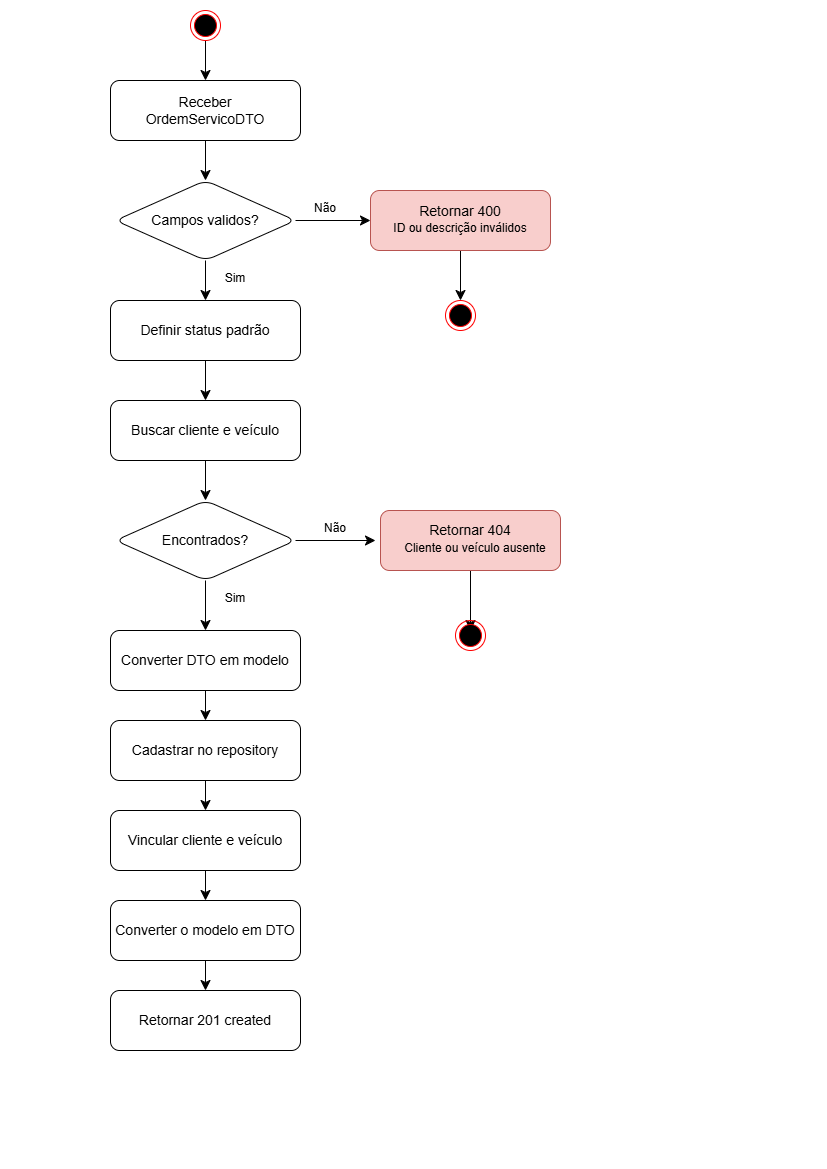

The diagram above was exported from draw.io. Its source (the exported page's mxGraphModel, read from the mxfile embedded in the PNG):
<mxGraphModel dx="1030" dy="710" grid="1" gridSize="10" guides="1" tooltips="1" connect="1" arrows="1" fold="1" page="1" pageScale="1" pageWidth="827" pageHeight="1169" math="0" shadow="0">
  <root>
    <mxCell id="0" />
    <mxCell id="1" parent="0" />
    <mxCell id="PiryyH4KRbDONTWCpmB6-4" edge="1" parent="1" source="PiryyH4KRbDONTWCpmB6-2" style="edgeStyle=none;curved=1;rounded=0;orthogonalLoop=1;jettySize=auto;html=1;fontSize=12;startSize=8;endSize=8;labelBackgroundColor=none;fontColor=default;" target="PiryyH4KRbDONTWCpmB6-3" value="">
      <mxGeometry relative="1" as="geometry" />
    </mxCell>
    <mxCell id="PiryyH4KRbDONTWCpmB6-2" parent="1" style="rounded=1;whiteSpace=wrap;html=1;labelBackgroundColor=none;" value="" vertex="1">
      <mxGeometry height="60" width="190" x="110" y="80" as="geometry" />
    </mxCell>
    <mxCell id="PiryyH4KRbDONTWCpmB6-7" edge="1" parent="1" source="PiryyH4KRbDONTWCpmB6-3" style="edgeStyle=none;curved=1;rounded=0;orthogonalLoop=1;jettySize=auto;html=1;fontSize=12;startSize=8;endSize=8;labelBackgroundColor=none;fontColor=default;" target="PiryyH4KRbDONTWCpmB6-6" value="">
      <mxGeometry relative="1" as="geometry" />
    </mxCell>
    <mxCell id="PiryyH4KRbDONTWCpmB6-11" edge="1" parent="1" source="PiryyH4KRbDONTWCpmB6-3" style="edgeStyle=none;curved=1;rounded=0;orthogonalLoop=1;jettySize=auto;html=1;fontSize=12;startSize=8;endSize=8;labelBackgroundColor=none;fontColor=default;" value="">
      <mxGeometry relative="1" as="geometry">
        <mxPoint x="370" y="220" as="targetPoint" />
      </mxGeometry>
    </mxCell>
    <mxCell id="PiryyH4KRbDONTWCpmB6-3" parent="1" style="rhombus;whiteSpace=wrap;html=1;shapeInside=1;rounded=1;labelBackgroundColor=none;" value="" vertex="1">
      <mxGeometry height="80" width="180" x="115" y="180" as="geometry" />
    </mxCell>
    <mxCell id="PiryyH4KRbDONTWCpmB6-9" edge="1" parent="1" source="PiryyH4KRbDONTWCpmB6-6" style="edgeStyle=none;curved=1;rounded=0;orthogonalLoop=1;jettySize=auto;html=1;fontSize=12;startSize=8;endSize=8;labelBackgroundColor=none;fontColor=default;" target="PiryyH4KRbDONTWCpmB6-8" value="">
      <mxGeometry relative="1" as="geometry" />
    </mxCell>
    <mxCell id="PiryyH4KRbDONTWCpmB6-6" parent="1" style="whiteSpace=wrap;html=1;rounded=1;labelBackgroundColor=none;" value="" vertex="1">
      <mxGeometry height="60" width="190" x="110" y="300" as="geometry" />
    </mxCell>
    <mxCell id="PiryyH4KRbDONTWCpmB6-14" edge="1" parent="1" source="PiryyH4KRbDONTWCpmB6-8" style="edgeStyle=none;curved=1;rounded=0;orthogonalLoop=1;jettySize=auto;html=1;fontSize=12;startSize=8;endSize=8;labelBackgroundColor=none;fontColor=default;" target="PiryyH4KRbDONTWCpmB6-13" value="">
      <mxGeometry relative="1" as="geometry" />
    </mxCell>
    <mxCell id="PiryyH4KRbDONTWCpmB6-8" parent="1" style="rounded=1;whiteSpace=wrap;html=1;labelBackgroundColor=none;" value="" vertex="1">
      <mxGeometry height="60" width="190" x="110" y="400" as="geometry" />
    </mxCell>
    <mxCell id="PiryyH4KRbDONTWCpmB6-62" edge="1" parent="1" source="PiryyH4KRbDONTWCpmB6-12" style="edgeStyle=none;curved=1;rounded=0;orthogonalLoop=1;jettySize=auto;html=1;fontSize=12;startSize=8;endSize=8;" value="">
      <mxGeometry relative="1" as="geometry">
        <mxPoint x="460" y="300" as="targetPoint" />
      </mxGeometry>
    </mxCell>
    <mxCell id="PiryyH4KRbDONTWCpmB6-12" parent="1" style="rounded=1;whiteSpace=wrap;html=1;labelBackgroundColor=none;fillColor=#f8cecc;strokeColor=#b85450;" value="" vertex="1">
      <mxGeometry height="60" width="180" x="370" y="190" as="geometry" />
    </mxCell>
    <mxCell id="PiryyH4KRbDONTWCpmB6-19" edge="1" parent="1" source="PiryyH4KRbDONTWCpmB6-13" style="edgeStyle=none;curved=1;rounded=0;orthogonalLoop=1;jettySize=auto;html=1;fontSize=12;startSize=8;endSize=8;labelBackgroundColor=none;fontColor=default;" target="PiryyH4KRbDONTWCpmB6-18" value="">
      <mxGeometry relative="1" as="geometry" />
    </mxCell>
    <mxCell id="PiryyH4KRbDONTWCpmB6-31" edge="1" parent="1" source="PiryyH4KRbDONTWCpmB6-13" style="edgeStyle=none;curved=1;rounded=0;orthogonalLoop=1;jettySize=auto;html=1;fontSize=12;startSize=8;endSize=8;labelBackgroundColor=none;fontColor=default;" value="">
      <mxGeometry relative="1" as="geometry">
        <mxPoint x="375" y="540" as="targetPoint" />
      </mxGeometry>
    </mxCell>
    <mxCell id="PiryyH4KRbDONTWCpmB6-13" parent="1" style="rhombus;whiteSpace=wrap;html=1;shapeInside=1;rounded=1;labelBackgroundColor=none;" value="" vertex="1">
      <mxGeometry height="80" width="180" x="115" y="500" as="geometry" />
    </mxCell>
    <mxCell id="PiryyH4KRbDONTWCpmB6-22" edge="1" parent="1" source="PiryyH4KRbDONTWCpmB6-18" style="edgeStyle=none;curved=1;rounded=0;orthogonalLoop=1;jettySize=auto;html=1;fontSize=12;startSize=8;endSize=8;labelBackgroundColor=none;fontColor=default;" target="PiryyH4KRbDONTWCpmB6-21" value="">
      <mxGeometry relative="1" as="geometry" />
    </mxCell>
    <mxCell id="PiryyH4KRbDONTWCpmB6-18" parent="1" style="rounded=1;whiteSpace=wrap;html=1;labelBackgroundColor=none;" value="" vertex="1">
      <mxGeometry height="60" width="190" x="110" y="630" as="geometry" />
    </mxCell>
    <mxCell id="PiryyH4KRbDONTWCpmB6-24" edge="1" parent="1" source="PiryyH4KRbDONTWCpmB6-21" style="edgeStyle=none;curved=1;rounded=0;orthogonalLoop=1;jettySize=auto;html=1;fontSize=12;startSize=8;endSize=8;labelBackgroundColor=none;fontColor=default;" target="PiryyH4KRbDONTWCpmB6-23" value="">
      <mxGeometry relative="1" as="geometry" />
    </mxCell>
    <mxCell id="PiryyH4KRbDONTWCpmB6-21" parent="1" style="rounded=1;whiteSpace=wrap;html=1;labelBackgroundColor=none;" value="" vertex="1">
      <mxGeometry height="60" width="190" x="110" y="720" as="geometry" />
    </mxCell>
    <mxCell id="PiryyH4KRbDONTWCpmB6-26" edge="1" parent="1" source="PiryyH4KRbDONTWCpmB6-23" style="edgeStyle=none;curved=1;rounded=0;orthogonalLoop=1;jettySize=auto;html=1;fontSize=12;startSize=8;endSize=8;labelBackgroundColor=none;fontColor=default;" target="PiryyH4KRbDONTWCpmB6-25" value="">
      <mxGeometry relative="1" as="geometry" />
    </mxCell>
    <mxCell id="PiryyH4KRbDONTWCpmB6-23" parent="1" style="rounded=1;whiteSpace=wrap;html=1;labelBackgroundColor=none;" value="" vertex="1">
      <mxGeometry height="60" width="190" x="110" y="810" as="geometry" />
    </mxCell>
    <mxCell id="PiryyH4KRbDONTWCpmB6-28" edge="1" parent="1" source="PiryyH4KRbDONTWCpmB6-25" style="edgeStyle=none;curved=1;rounded=0;orthogonalLoop=1;jettySize=auto;html=1;fontSize=12;startSize=8;endSize=8;labelBackgroundColor=none;fontColor=default;" target="PiryyH4KRbDONTWCpmB6-27" value="">
      <mxGeometry relative="1" as="geometry" />
    </mxCell>
    <mxCell id="PiryyH4KRbDONTWCpmB6-25" parent="1" style="rounded=1;whiteSpace=wrap;html=1;labelBackgroundColor=none;" value="" vertex="1">
      <mxGeometry height="60" width="190" x="110" y="900" as="geometry" />
    </mxCell>
    <mxCell id="PiryyH4KRbDONTWCpmB6-27" parent="1" style="rounded=1;whiteSpace=wrap;html=1;labelBackgroundColor=none;" value="" vertex="1">
      <mxGeometry height="60" width="190" x="110" y="990" as="geometry" />
    </mxCell>
    <mxCell id="PiryyH4KRbDONTWCpmB6-69" edge="1" parent="1" source="PiryyH4KRbDONTWCpmB6-29" style="edgeStyle=none;curved=1;rounded=0;orthogonalLoop=1;jettySize=auto;html=1;fontSize=12;startSize=8;endSize=8;" value="">
      <mxGeometry relative="1" as="geometry">
        <mxPoint x="470" y="630" as="targetPoint" />
      </mxGeometry>
    </mxCell>
    <mxCell id="PiryyH4KRbDONTWCpmB6-29" parent="1" style="rounded=1;whiteSpace=wrap;html=1;labelBackgroundColor=none;fillColor=#f8cecc;strokeColor=#b85450;" value="" vertex="1">
      <mxGeometry height="60" width="180" x="380" y="510" as="geometry" />
    </mxCell>
    <mxCell id="PiryyH4KRbDONTWCpmB6-32" parent="1" style="text;html=1;whiteSpace=wrap;strokeColor=none;fillColor=none;align=center;verticalAlign=middle;rounded=0;fontSize=14;labelBackgroundColor=none;" value="Encontrados?" vertex="1">
      <mxGeometry height="30" width="60" x="175" y="525" as="geometry" />
    </mxCell>
    <mxCell id="PiryyH4KRbDONTWCpmB6-33" parent="1" style="text;html=1;whiteSpace=wrap;strokeColor=none;fillColor=none;align=center;verticalAlign=middle;rounded=0;fontSize=14;labelBackgroundColor=none;" value="Campos validos?" vertex="1">
      <mxGeometry height="30" width="110" x="150" y="205" as="geometry" />
    </mxCell>
    <mxCell id="PiryyH4KRbDONTWCpmB6-34" parent="1" style="text;html=1;whiteSpace=wrap;strokeColor=none;fillColor=none;align=center;verticalAlign=middle;rounded=0;fontSize=14;labelBackgroundColor=none;" value="Receber OrdemServicoDTO" vertex="1">
      <mxGeometry height="30" width="110" x="150" y="95" as="geometry" />
    </mxCell>
    <mxCell id="PiryyH4KRbDONTWCpmB6-35" parent="1" style="text;html=1;whiteSpace=wrap;strokeColor=none;fillColor=none;align=center;verticalAlign=middle;rounded=0;fontSize=14;labelBackgroundColor=none;" value="Definir status padrão" vertex="1">
      <mxGeometry height="30" width="150" x="130" y="315" as="geometry" />
    </mxCell>
    <mxCell id="PiryyH4KRbDONTWCpmB6-36" parent="1" style="text;html=1;whiteSpace=wrap;strokeColor=none;fillColor=none;align=center;verticalAlign=middle;rounded=0;fontSize=14;labelBackgroundColor=none;" value="Buscar cliente e veículo" vertex="1">
      <mxGeometry height="30" width="150" x="130" y="415" as="geometry" />
    </mxCell>
    <mxCell id="PiryyH4KRbDONTWCpmB6-37" parent="1" style="text;html=1;whiteSpace=wrap;strokeColor=none;fillColor=none;align=center;verticalAlign=middle;rounded=0;fontSize=14;labelBackgroundColor=none;" value="Converter DTO em modelo" vertex="1">
      <mxGeometry height="30" width="170" x="120" y="645" as="geometry" />
    </mxCell>
    <mxCell id="PiryyH4KRbDONTWCpmB6-39" parent="1" style="text;html=1;whiteSpace=wrap;strokeColor=none;fillColor=none;align=center;verticalAlign=middle;rounded=0;fontSize=14;labelBackgroundColor=none;" value="Cadastrar no repository" vertex="1">
      <mxGeometry height="30" width="150" x="130" y="735" as="geometry" />
    </mxCell>
    <mxCell id="PiryyH4KRbDONTWCpmB6-40" parent="1" style="text;html=1;whiteSpace=wrap;strokeColor=none;fillColor=none;align=center;verticalAlign=middle;rounded=0;fontSize=14;labelBackgroundColor=none;" value="Vincular cliente e veículo" vertex="1">
      <mxGeometry height="30" width="160" x="125" y="825" as="geometry" />
    </mxCell>
    <mxCell id="PiryyH4KRbDONTWCpmB6-41" parent="1" style="text;html=1;whiteSpace=wrap;strokeColor=none;fillColor=none;align=center;verticalAlign=middle;rounded=0;fontSize=14;labelBackgroundColor=none;" value="Converter o modelo em DTO" vertex="1">
      <mxGeometry height="30" width="190" x="110" y="915" as="geometry" />
    </mxCell>
    <mxCell id="PiryyH4KRbDONTWCpmB6-42" parent="1" style="text;html=1;whiteSpace=wrap;strokeColor=none;fillColor=none;align=center;verticalAlign=middle;rounded=0;fontSize=14;labelBackgroundColor=none;" value="Retornar 201 created" vertex="1">
      <mxGeometry height="30" width="150" x="130" y="1005" as="geometry" />
    </mxCell>
    <mxCell id="PiryyH4KRbDONTWCpmB6-43" parent="1" style="text;html=1;whiteSpace=wrap;strokeColor=none;fillColor=none;align=center;verticalAlign=middle;rounded=0;fontSize=14;labelBackgroundColor=none;" value="Retornar 404" vertex="1">
      <mxGeometry height="15" width="150" x="395" y="522" as="geometry" />
    </mxCell>
    <mxCell id="PiryyH4KRbDONTWCpmB6-44" parent="1" style="text;html=1;whiteSpace=wrap;strokeColor=none;fillColor=none;align=center;verticalAlign=middle;rounded=0;fontSize=14;labelBackgroundColor=none;" value="Retornar 400" vertex="1">
      <mxGeometry height="15" width="150" x="385" y="203" as="geometry" />
    </mxCell>
    <mxCell id="PiryyH4KRbDONTWCpmB6-45" parent="1" style="text;html=1;whiteSpace=wrap;strokeColor=none;fillColor=none;align=center;verticalAlign=middle;rounded=0;fontSize=12;labelBackgroundColor=none;" value="ID ou descrição inválidos" vertex="1">
      <mxGeometry height="15" width="160" x="380" y="220" as="geometry" />
    </mxCell>
    <mxCell id="PiryyH4KRbDONTWCpmB6-46" parent="1" style="text;html=1;whiteSpace=wrap;strokeColor=none;fillColor=none;align=center;verticalAlign=middle;rounded=0;fontSize=12;labelBackgroundColor=none;" value="Cliente ou veículo ausente" vertex="1">
      <mxGeometry height="15" width="150" x="400" y="540" as="geometry" />
    </mxCell>
    <mxCell id="PiryyH4KRbDONTWCpmB6-47" parent="1" style="text;html=1;whiteSpace=wrap;strokeColor=none;fillColor=none;align=center;verticalAlign=middle;rounded=0;fontSize=12;labelBackgroundColor=none;" value="Não" vertex="1">
      <mxGeometry height="15" width="50" x="310" y="520" as="geometry" />
    </mxCell>
    <mxCell id="PiryyH4KRbDONTWCpmB6-49" parent="1" style="text;html=1;whiteSpace=wrap;strokeColor=none;fillColor=none;align=center;verticalAlign=middle;rounded=0;fontSize=12;labelBackgroundColor=none;" value="Não" vertex="1">
      <mxGeometry height="15" width="50" x="300" y="200" as="geometry" />
    </mxCell>
    <mxCell id="PiryyH4KRbDONTWCpmB6-50" parent="1" style="text;html=1;whiteSpace=wrap;strokeColor=none;fillColor=none;align=center;verticalAlign=middle;rounded=0;fontSize=12;labelBackgroundColor=none;" value="Sim" vertex="1">
      <mxGeometry height="15" width="50" x="210" y="590" as="geometry" />
    </mxCell>
    <mxCell id="PiryyH4KRbDONTWCpmB6-52" parent="1" style="text;html=1;whiteSpace=wrap;strokeColor=none;fillColor=none;align=center;verticalAlign=middle;rounded=0;fontSize=12;labelBackgroundColor=none;" value="Sim" vertex="1">
      <mxGeometry height="15" width="50" x="210" y="270" as="geometry" />
    </mxCell>
    <mxCell id="PiryyH4KRbDONTWCpmB6-57" edge="1" parent="1" source="PiryyH4KRbDONTWCpmB6-56" style="edgeStyle=none;curved=1;rounded=0;orthogonalLoop=1;jettySize=auto;html=1;fontSize=12;startSize=8;endSize=8;entryX=0.5;entryY=0;entryDx=0;entryDy=0;" target="PiryyH4KRbDONTWCpmB6-2" value="">
      <mxGeometry relative="1" as="geometry" />
    </mxCell>
    <mxCell id="PiryyH4KRbDONTWCpmB6-56" parent="1" style="ellipse;html=1;shape=endState;fillColor=#000000;strokeColor=#ff0000;" value="" vertex="1">
      <mxGeometry height="30" width="30" x="190" y="10" as="geometry" />
    </mxCell>
    <mxCell id="PiryyH4KRbDONTWCpmB6-58" parent="1" style="ellipse;html=1;shape=endState;fillColor=#000000;strokeColor=#ff0000;" value="" vertex="1">
      <mxGeometry height="30" width="30" x="455" y="620" as="geometry" />
    </mxCell>
    <mxCell id="PiryyH4KRbDONTWCpmB6-60" parent="1" style="ellipse;html=1;shape=endState;fillColor=#000000;strokeColor=#ff0000;" value="" vertex="1">
      <mxGeometry height="30" width="30" x="445" y="300" as="geometry" />
    </mxCell>
  </root>
</mxGraphModel>